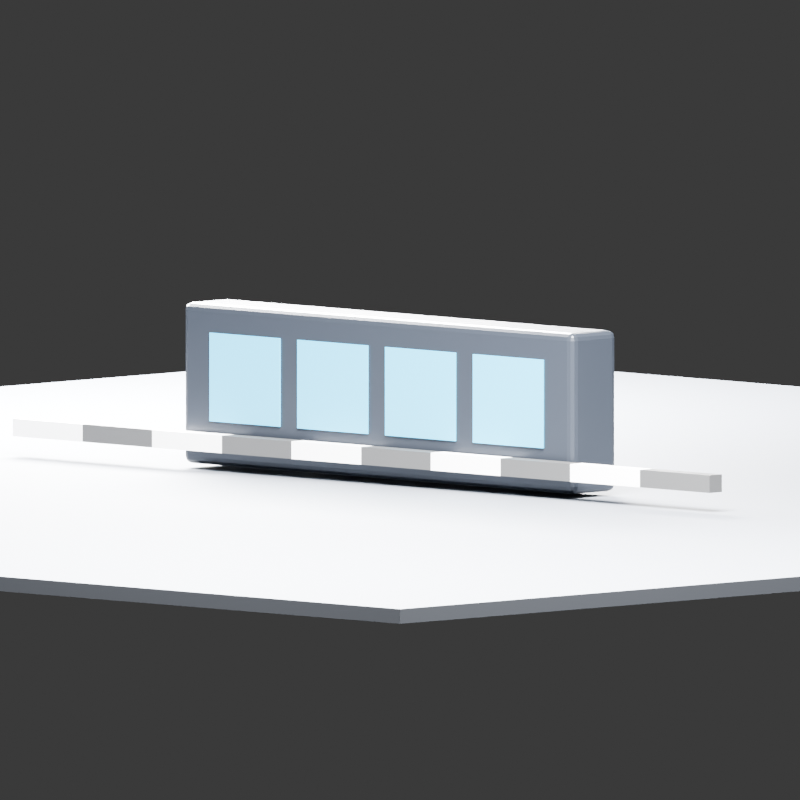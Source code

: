 # Source: fixture.blend  (saved by Blender 5.2.44; exported with 4.5.12 LTS)
import bpy
from mathutils import Matrix  # noqa: F401  (used for matrix-valued properties, if any)

bpy.ops.wm.read_factory_settings(use_empty=True)
scene = bpy.context.scene
scene.name = 'Scene'

# ---- materials (node trees are filled in below, after node groups)
mat_powder_coated_housing = bpy.data.materials.new('Powder-coated housing')
mat_powder_coated_housing.diffuse_color = (0.025, 0.03, 0.04, 1.0)
mat_lens = bpy.data.materials.new('Lens')
mat_lens.diffuse_color = (0.02, 0.22, 0.32, 1.0)
mat_floor = bpy.data.materials.new('Floor')
mat_floor.diffuse_color = (0.11, 0.12, 0.14, 1.0)
mat_scalemat0 = bpy.data.materials.new('ScaleMat0')
mat_scalemat0.diffuse_color = (0.9, 0.9, 0.9, 1.0)
mat_scalemat1 = bpy.data.materials.new('ScaleMat1')
mat_scalemat1.diffuse_color = (0.05, 0.05, 0.05, 1.0)
mat_scalemat2 = bpy.data.materials.new('ScaleMat2')
mat_scalemat2.diffuse_color = (0.9, 0.9, 0.9, 1.0)
mat_scalemat3 = bpy.data.materials.new('ScaleMat3')
mat_scalemat3.diffuse_color = (0.05, 0.05, 0.05, 1.0)
mat_scalemat4 = bpy.data.materials.new('ScaleMat4')
mat_scalemat4.diffuse_color = (0.9, 0.9, 0.9, 1.0)
mat_scalemat5 = bpy.data.materials.new('ScaleMat5')
mat_scalemat5.diffuse_color = (0.05, 0.05, 0.05, 1.0)
mat_scalemat6 = bpy.data.materials.new('ScaleMat6')
mat_scalemat6.diffuse_color = (0.9, 0.9, 0.9, 1.0)
mat_scalemat7 = bpy.data.materials.new('ScaleMat7')
mat_scalemat7.diffuse_color = (0.05, 0.05, 0.05, 1.0)
mat_scalemat8 = bpy.data.materials.new('ScaleMat8')
mat_scalemat8.diffuse_color = (0.9, 0.9, 0.9, 1.0)
mat_scalemat9 = bpy.data.materials.new('ScaleMat9')
mat_scalemat9.diffuse_color = (0.05, 0.05, 0.05, 1.0)

# ---- material node trees
mat_powder_coated_housing.use_nodes = True; mat_powder_coated_housing.node_tree.nodes.clear()
_N = mat_powder_coated_housing.node_tree.nodes; _L = mat_powder_coated_housing.node_tree.links
n0 = _N.new('ShaderNodeBsdfPrincipled'); n0.name = 'Principled BSDF'; n0.location = (-200, 100)
n0.inputs[0].default_value = (0.025, 0.03, 0.04, 1.0)
n0.inputs[1].default_value = 0.45
n0.inputs[2].default_value = 0.3
n0.inputs[10].default_value = 0.005
n1 = _N.new('ShaderNodeOutputMaterial'); n1.name = 'Material Output'; n1.location = (200, 100)
_L.new(n0.outputs[0], n1.inputs[0])
n1.is_active_output = True
mat_lens.use_nodes = True; mat_lens.node_tree.nodes.clear()
_N = mat_lens.node_tree.nodes; _L = mat_lens.node_tree.links
n0 = _N.new('ShaderNodeBsdfPrincipled'); n0.name = 'Principled BSDF'; n0.location = (-200, 100)
n0.inputs[0].default_value = (0.02, 0.22, 0.32, 1.0)
n0.inputs[2].default_value = 0.15
n0.inputs[10].default_value = 0.005
n0.inputs[27].default_value = (0.02, 0.45, 0.8, 1.0)
n0.inputs[28].default_value = 2.5
n1 = _N.new('ShaderNodeOutputMaterial'); n1.name = 'Material Output'; n1.location = (200, 100)
_L.new(n0.outputs[0], n1.inputs[0])
n1.is_active_output = True
mat_floor.use_nodes = True; mat_floor.node_tree.nodes.clear()
_N = mat_floor.node_tree.nodes; _L = mat_floor.node_tree.links
n0 = _N.new('ShaderNodeBsdfPrincipled'); n0.name = 'Principled BSDF'; n0.location = (-200, 100)
n0.inputs[0].default_value = (0.11, 0.12, 0.14, 1.0)
n0.inputs[2].default_value = 0.7
n0.inputs[10].default_value = 0.005
n1 = _N.new('ShaderNodeOutputMaterial'); n1.name = 'Material Output'; n1.location = (200, 100)
_L.new(n0.outputs[0], n1.inputs[0])
n1.is_active_output = True
mat_scalemat0.use_nodes = True; mat_scalemat0.node_tree.nodes.clear()
_N = mat_scalemat0.node_tree.nodes; _L = mat_scalemat0.node_tree.links
n0 = _N.new('ShaderNodeBsdfPrincipled'); n0.name = 'Principled BSDF'; n0.location = (-200, 100)
n0.inputs[0].default_value = (0.9, 0.9, 0.9, 1.0)
n0.inputs[2].default_value = 0.45
n0.inputs[10].default_value = 0.005
n1 = _N.new('ShaderNodeOutputMaterial'); n1.name = 'Material Output'; n1.location = (200, 100)
_L.new(n0.outputs[0], n1.inputs[0])
n1.is_active_output = True
mat_scalemat1.use_nodes = True; mat_scalemat1.node_tree.nodes.clear()
_N = mat_scalemat1.node_tree.nodes; _L = mat_scalemat1.node_tree.links
n0 = _N.new('ShaderNodeBsdfPrincipled'); n0.name = 'Principled BSDF'; n0.location = (-200, 100)
n0.inputs[0].default_value = (0.05, 0.05, 0.05, 1.0)
n0.inputs[2].default_value = 0.45
n0.inputs[10].default_value = 0.005
n1 = _N.new('ShaderNodeOutputMaterial'); n1.name = 'Material Output'; n1.location = (200, 100)
_L.new(n0.outputs[0], n1.inputs[0])
n1.is_active_output = True
mat_scalemat2.use_nodes = True; mat_scalemat2.node_tree.nodes.clear()
_N = mat_scalemat2.node_tree.nodes; _L = mat_scalemat2.node_tree.links
n0 = _N.new('ShaderNodeBsdfPrincipled'); n0.name = 'Principled BSDF'; n0.location = (-200, 100)
n0.inputs[0].default_value = (0.9, 0.9, 0.9, 1.0)
n0.inputs[2].default_value = 0.45
n0.inputs[10].default_value = 0.005
n1 = _N.new('ShaderNodeOutputMaterial'); n1.name = 'Material Output'; n1.location = (200, 100)
_L.new(n0.outputs[0], n1.inputs[0])
n1.is_active_output = True
mat_scalemat3.use_nodes = True; mat_scalemat3.node_tree.nodes.clear()
_N = mat_scalemat3.node_tree.nodes; _L = mat_scalemat3.node_tree.links
n0 = _N.new('ShaderNodeBsdfPrincipled'); n0.name = 'Principled BSDF'; n0.location = (-200, 100)
n0.inputs[0].default_value = (0.05, 0.05, 0.05, 1.0)
n0.inputs[2].default_value = 0.45
n0.inputs[10].default_value = 0.005
n1 = _N.new('ShaderNodeOutputMaterial'); n1.name = 'Material Output'; n1.location = (200, 100)
_L.new(n0.outputs[0], n1.inputs[0])
n1.is_active_output = True
mat_scalemat4.use_nodes = True; mat_scalemat4.node_tree.nodes.clear()
_N = mat_scalemat4.node_tree.nodes; _L = mat_scalemat4.node_tree.links
n0 = _N.new('ShaderNodeBsdfPrincipled'); n0.name = 'Principled BSDF'; n0.location = (-200, 100)
n0.inputs[0].default_value = (0.9, 0.9, 0.9, 1.0)
n0.inputs[2].default_value = 0.45
n0.inputs[10].default_value = 0.005
n1 = _N.new('ShaderNodeOutputMaterial'); n1.name = 'Material Output'; n1.location = (200, 100)
_L.new(n0.outputs[0], n1.inputs[0])
n1.is_active_output = True
mat_scalemat5.use_nodes = True; mat_scalemat5.node_tree.nodes.clear()
_N = mat_scalemat5.node_tree.nodes; _L = mat_scalemat5.node_tree.links
n0 = _N.new('ShaderNodeBsdfPrincipled'); n0.name = 'Principled BSDF'; n0.location = (-200, 100)
n0.inputs[0].default_value = (0.05, 0.05, 0.05, 1.0)
n0.inputs[2].default_value = 0.45
n0.inputs[10].default_value = 0.005
n1 = _N.new('ShaderNodeOutputMaterial'); n1.name = 'Material Output'; n1.location = (200, 100)
_L.new(n0.outputs[0], n1.inputs[0])
n1.is_active_output = True
mat_scalemat6.use_nodes = True; mat_scalemat6.node_tree.nodes.clear()
_N = mat_scalemat6.node_tree.nodes; _L = mat_scalemat6.node_tree.links
n0 = _N.new('ShaderNodeBsdfPrincipled'); n0.name = 'Principled BSDF'; n0.location = (-200, 100)
n0.inputs[0].default_value = (0.9, 0.9, 0.9, 1.0)
n0.inputs[2].default_value = 0.45
n0.inputs[10].default_value = 0.005
n1 = _N.new('ShaderNodeOutputMaterial'); n1.name = 'Material Output'; n1.location = (200, 100)
_L.new(n0.outputs[0], n1.inputs[0])
n1.is_active_output = True
mat_scalemat7.use_nodes = True; mat_scalemat7.node_tree.nodes.clear()
_N = mat_scalemat7.node_tree.nodes; _L = mat_scalemat7.node_tree.links
n0 = _N.new('ShaderNodeBsdfPrincipled'); n0.name = 'Principled BSDF'; n0.location = (-200, 100)
n0.inputs[0].default_value = (0.05, 0.05, 0.05, 1.0)
n0.inputs[2].default_value = 0.45
n0.inputs[10].default_value = 0.005
n1 = _N.new('ShaderNodeOutputMaterial'); n1.name = 'Material Output'; n1.location = (200, 100)
_L.new(n0.outputs[0], n1.inputs[0])
n1.is_active_output = True
mat_scalemat8.use_nodes = True; mat_scalemat8.node_tree.nodes.clear()
_N = mat_scalemat8.node_tree.nodes; _L = mat_scalemat8.node_tree.links
n0 = _N.new('ShaderNodeBsdfPrincipled'); n0.name = 'Principled BSDF'; n0.location = (-200, 100)
n0.inputs[0].default_value = (0.9, 0.9, 0.9, 1.0)
n0.inputs[2].default_value = 0.45
n0.inputs[10].default_value = 0.005
n1 = _N.new('ShaderNodeOutputMaterial'); n1.name = 'Material Output'; n1.location = (200, 100)
_L.new(n0.outputs[0], n1.inputs[0])
n1.is_active_output = True
mat_scalemat9.use_nodes = True; mat_scalemat9.node_tree.nodes.clear()
_N = mat_scalemat9.node_tree.nodes; _L = mat_scalemat9.node_tree.links
n0 = _N.new('ShaderNodeBsdfPrincipled'); n0.name = 'Principled BSDF'; n0.location = (-200, 100)
n0.inputs[0].default_value = (0.05, 0.05, 0.05, 1.0)
n0.inputs[2].default_value = 0.45
n0.inputs[10].default_value = 0.005
n1 = _N.new('ShaderNodeOutputMaterial'); n1.name = 'Material Output'; n1.location = (200, 100)
_L.new(n0.outputs[0], n1.inputs[0])
n1.is_active_output = True

# ---- world
world_fixture_preview_world = bpy.data.worlds.new('Fixture preview world'); scene.world = world_fixture_preview_world
world_fixture_preview_world.use_nodes = True; world_fixture_preview_world.node_tree.nodes.clear()
_N = world_fixture_preview_world.node_tree.nodes; _L = world_fixture_preview_world.node_tree.links
n0 = _N.new('ShaderNodeBackground'); n0.name = 'Background'; n0.location = (-200, 100)
n0.inputs[0].default_value = (0.05, 0.05, 0.05, 1.0)
n1 = _N.new('ShaderNodeOutputWorld'); n1.name = 'World Output'; n1.location = (200, 100)
_L.new(n0.outputs[0], n1.inputs[0])
n1.is_active_output = True
world_fixture_preview_world.color = (0.025, 0.03, 0.04)

# ---- cameras
cam_camera = bpy.data.cameras.new('Camera')
cam_camera.type = 'ORTHO'
cam_camera.ortho_scale = 0.812

# ---- lights
light_area = bpy.data.lights.new('Area', 'AREA')
light_area.energy = 950.0
light_area.shape = 'DISK'
light_area.size = 1.12
light_area.size_y = 1.0
light_area_001 = bpy.data.lights.new('Area.001', 'AREA')
light_area_001.energy = 650.0
light_area_001.size = 0.84
light_area_001.size_y = 1.0

# ---- meshes
me_cube = bpy.data.meshes.new('Cube')
me_cube.from_pydata([(-0.28, -0.0325, -0.082), (-0.28, -0.0325, 0.082), (-0.28, 0.0325, -0.082), (-0.28, 0.0325, 0.082), (0.28, -0.0325, -0.082), (0.28, -0.0325, 0.082), (0.28, 0.0325, -0.082), (0.28, 0.0325, 0.082)], [], [(0, 1, 3, 2), (2, 3, 7, 6), (6, 7, 5, 4), (4, 5, 1, 0), (2, 6, 4, 0), (7, 3, 1, 5)])
_uv = me_cube.uv_layers.new(name='UVMap')
_uv.uv.foreach_set('vector', [0.375, 0.0, 0.625, 0.0, 0.625, 0.25, 0.375, 0.25, 0.375, 0.25, 0.625, 0.25, 0.625, 0.5, 0.375, 0.5, 0.375, 0.5, 0.625, 0.5, 0.625, 0.75, 0.375, 0.75, 0.375, 0.75, 0.625, 0.75, 0.625, 1.0, 0.375, 1.0, 0.125, 0.5, 0.375, 0.5, 0.375, 0.75, 0.125, 0.75, 0.625, 0.5, 0.875, 0.5, 0.875, 0.75, 0.625, 0.75])
me_cube.materials.append(mat_powder_coated_housing)
me_cube.update()
me_cube_001 = bpy.data.meshes.new('Cube.001')
me_cube_001.from_pydata([(-0.0504, -0.000975, -0.0451), (-0.0504, -0.000975, 0.0451), (-0.0504, 0.000975, -0.0451), (-0.0504, 0.000975, 0.0451), (0.0504, -0.000975, -0.0451), (0.0504, -0.000975, 0.0451), (0.0504, 0.000975, -0.0451), (0.0504, 0.000975, 0.0451)], [], [(0, 1, 3, 2), (2, 3, 7, 6), (6, 7, 5, 4), (4, 5, 1, 0), (2, 6, 4, 0), (7, 3, 1, 5)])
_uv = me_cube_001.uv_layers.new(name='UVMap')
_uv.uv.foreach_set('vector', [0.375, 0.0, 0.625, 0.0, 0.625, 0.25, 0.375, 0.25, 0.375, 0.25, 0.625, 0.25, 0.625, 0.5, 0.375, 0.5, 0.375, 0.5, 0.625, 0.5, 0.625, 0.75, 0.375, 0.75, 0.375, 0.75, 0.625, 0.75, 0.625, 1.0, 0.375, 1.0, 0.125, 0.5, 0.375, 0.5, 0.375, 0.75, 0.125, 0.75, 0.625, 0.5, 0.875, 0.5, 0.875, 0.75, 0.625, 0.75])
me_cube_001.materials.append(mat_lens)
me_cube_001.update()
me_cube_002 = bpy.data.meshes.new('Cube.002')
me_cube_002.from_pydata([(-0.0504, -0.000975, -0.0451), (-0.0504, -0.000975, 0.0451), (-0.0504, 0.000975, -0.0451), (-0.0504, 0.000975, 0.0451), (0.0504, -0.000975, -0.0451), (0.0504, -0.000975, 0.0451), (0.0504, 0.000975, -0.0451), (0.0504, 0.000975, 0.0451)], [], [(0, 1, 3, 2), (2, 3, 7, 6), (6, 7, 5, 4), (4, 5, 1, 0), (2, 6, 4, 0), (7, 3, 1, 5)])
_uv = me_cube_002.uv_layers.new(name='UVMap')
_uv.uv.foreach_set('vector', [0.375, 0.0, 0.625, 0.0, 0.625, 0.25, 0.375, 0.25, 0.375, 0.25, 0.625, 0.25, 0.625, 0.5, 0.375, 0.5, 0.375, 0.5, 0.625, 0.5, 0.625, 0.75, 0.375, 0.75, 0.375, 0.75, 0.625, 0.75, 0.625, 1.0, 0.375, 1.0, 0.125, 0.5, 0.375, 0.5, 0.375, 0.75, 0.125, 0.75, 0.625, 0.5, 0.875, 0.5, 0.875, 0.75, 0.625, 0.75])
me_cube_002.materials.append(mat_lens)
me_cube_002.update()
me_cube_003 = bpy.data.meshes.new('Cube.003')
me_cube_003.from_pydata([(-0.0504, -0.000975, -0.0451), (-0.0504, -0.000975, 0.0451), (-0.0504, 0.000975, -0.0451), (-0.0504, 0.000975, 0.0451), (0.0504, -0.000975, -0.0451), (0.0504, -0.000975, 0.0451), (0.0504, 0.000975, -0.0451), (0.0504, 0.000975, 0.0451)], [], [(0, 1, 3, 2), (2, 3, 7, 6), (6, 7, 5, 4), (4, 5, 1, 0), (2, 6, 4, 0), (7, 3, 1, 5)])
_uv = me_cube_003.uv_layers.new(name='UVMap')
_uv.uv.foreach_set('vector', [0.375, 0.0, 0.625, 0.0, 0.625, 0.25, 0.375, 0.25, 0.375, 0.25, 0.625, 0.25, 0.625, 0.5, 0.375, 0.5, 0.375, 0.5, 0.625, 0.5, 0.625, 0.75, 0.375, 0.75, 0.375, 0.75, 0.625, 0.75, 0.625, 1.0, 0.375, 1.0, 0.125, 0.5, 0.375, 0.5, 0.375, 0.75, 0.125, 0.75, 0.625, 0.5, 0.875, 0.5, 0.875, 0.75, 0.625, 0.75])
me_cube_003.materials.append(mat_lens)
me_cube_003.update()
me_cube_004 = bpy.data.meshes.new('Cube.004')
me_cube_004.from_pydata([(-0.0504, -0.000975, -0.0451), (-0.0504, -0.000975, 0.0451), (-0.0504, 0.000975, -0.0451), (-0.0504, 0.000975, 0.0451), (0.0504, -0.000975, -0.0451), (0.0504, -0.000975, 0.0451), (0.0504, 0.000975, -0.0451), (0.0504, 0.000975, 0.0451)], [], [(0, 1, 3, 2), (2, 3, 7, 6), (6, 7, 5, 4), (4, 5, 1, 0), (2, 6, 4, 0), (7, 3, 1, 5)])
_uv = me_cube_004.uv_layers.new(name='UVMap')
_uv.uv.foreach_set('vector', [0.375, 0.0, 0.625, 0.0, 0.625, 0.25, 0.375, 0.25, 0.375, 0.25, 0.625, 0.25, 0.625, 0.5, 0.375, 0.5, 0.375, 0.5, 0.625, 0.5, 0.625, 0.75, 0.375, 0.75, 0.375, 0.75, 0.625, 0.75, 0.625, 1.0, 0.375, 1.0, 0.125, 0.5, 0.375, 0.5, 0.375, 0.75, 0.125, 0.75, 0.625, 0.5, 0.875, 0.5, 0.875, 0.75, 0.625, 0.75])
me_cube_004.materials.append(mat_lens)
me_cube_004.update()
me_cube_005 = bpy.data.meshes.new('Cube.005')
me_cube_005.from_pydata([(-1.12, -1.12, -0.0075), (-1.12, -1.12, 0.0075), (-1.12, 1.12, -0.0075), (-1.12, 1.12, 0.0075), (1.12, -1.12, -0.0075), (1.12, -1.12, 0.0075), (1.12, 1.12, -0.0075), (1.12, 1.12, 0.0075)], [], [(0, 1, 3, 2), (2, 3, 7, 6), (6, 7, 5, 4), (4, 5, 1, 0), (2, 6, 4, 0), (7, 3, 1, 5)])
_uv = me_cube_005.uv_layers.new(name='UVMap')
_uv.uv.foreach_set('vector', [0.375, 0.0, 0.625, 0.0, 0.625, 0.25, 0.375, 0.25, 0.375, 0.25, 0.625, 0.25, 0.625, 0.5, 0.375, 0.5, 0.375, 0.5, 0.625, 0.5, 0.625, 0.75, 0.375, 0.75, 0.375, 0.75, 0.625, 0.75, 0.625, 1.0, 0.375, 1.0, 0.125, 0.5, 0.375, 0.5, 0.375, 0.75, 0.125, 0.75, 0.625, 0.5, 0.875, 0.5, 0.875, 0.75, 0.625, 0.75])
me_cube_005.materials.append(mat_floor)
me_cube_005.update()
me_cube_006 = bpy.data.meshes.new('Cube.006')
me_cube_006.from_pydata([(-0.05, -0.009, -0.009), (-0.05, -0.009, 0.009), (-0.05, 0.009, -0.009), (-0.05, 0.009, 0.009), (0.05, -0.009, -0.009), (0.05, -0.009, 0.009), (0.05, 0.009, -0.009), (0.05, 0.009, 0.009)], [], [(0, 1, 3, 2), (2, 3, 7, 6), (6, 7, 5, 4), (4, 5, 1, 0), (2, 6, 4, 0), (7, 3, 1, 5)])
_uv = me_cube_006.uv_layers.new(name='UVMap')
_uv.uv.foreach_set('vector', [0.375, 0.0, 0.625, 0.0, 0.625, 0.25, 0.375, 0.25, 0.375, 0.25, 0.625, 0.25, 0.625, 0.5, 0.375, 0.5, 0.375, 0.5, 0.625, 0.5, 0.625, 0.75, 0.375, 0.75, 0.375, 0.75, 0.625, 0.75, 0.625, 1.0, 0.375, 1.0, 0.125, 0.5, 0.375, 0.5, 0.375, 0.75, 0.125, 0.75, 0.625, 0.5, 0.875, 0.5, 0.875, 0.75, 0.625, 0.75])
me_cube_006.materials.append(mat_scalemat0)
me_cube_006.update()
me_cube_007 = bpy.data.meshes.new('Cube.007')
me_cube_007.from_pydata([(-0.05, -0.009, -0.009), (-0.05, -0.009, 0.009), (-0.05, 0.009, -0.009), (-0.05, 0.009, 0.009), (0.05, -0.009, -0.009), (0.05, -0.009, 0.009), (0.05, 0.009, -0.009), (0.05, 0.009, 0.009)], [], [(0, 1, 3, 2), (2, 3, 7, 6), (6, 7, 5, 4), (4, 5, 1, 0), (2, 6, 4, 0), (7, 3, 1, 5)])
_uv = me_cube_007.uv_layers.new(name='UVMap')
_uv.uv.foreach_set('vector', [0.375, 0.0, 0.625, 0.0, 0.625, 0.25, 0.375, 0.25, 0.375, 0.25, 0.625, 0.25, 0.625, 0.5, 0.375, 0.5, 0.375, 0.5, 0.625, 0.5, 0.625, 0.75, 0.375, 0.75, 0.375, 0.75, 0.625, 0.75, 0.625, 1.0, 0.375, 1.0, 0.125, 0.5, 0.375, 0.5, 0.375, 0.75, 0.125, 0.75, 0.625, 0.5, 0.875, 0.5, 0.875, 0.75, 0.625, 0.75])
me_cube_007.materials.append(mat_scalemat1)
me_cube_007.update()
me_cube_008 = bpy.data.meshes.new('Cube.008')
me_cube_008.from_pydata([(-0.05, -0.009, -0.009), (-0.05, -0.009, 0.009), (-0.05, 0.009, -0.009), (-0.05, 0.009, 0.009), (0.05, -0.009, -0.009), (0.05, -0.009, 0.009), (0.05, 0.009, -0.009), (0.05, 0.009, 0.009)], [], [(0, 1, 3, 2), (2, 3, 7, 6), (6, 7, 5, 4), (4, 5, 1, 0), (2, 6, 4, 0), (7, 3, 1, 5)])
_uv = me_cube_008.uv_layers.new(name='UVMap')
_uv.uv.foreach_set('vector', [0.375, 0.0, 0.625, 0.0, 0.625, 0.25, 0.375, 0.25, 0.375, 0.25, 0.625, 0.25, 0.625, 0.5, 0.375, 0.5, 0.375, 0.5, 0.625, 0.5, 0.625, 0.75, 0.375, 0.75, 0.375, 0.75, 0.625, 0.75, 0.625, 1.0, 0.375, 1.0, 0.125, 0.5, 0.375, 0.5, 0.375, 0.75, 0.125, 0.75, 0.625, 0.5, 0.875, 0.5, 0.875, 0.75, 0.625, 0.75])
me_cube_008.materials.append(mat_scalemat2)
me_cube_008.update()
me_cube_009 = bpy.data.meshes.new('Cube.009')
me_cube_009.from_pydata([(-0.05, -0.009, -0.009), (-0.05, -0.009, 0.009), (-0.05, 0.009, -0.009), (-0.05, 0.009, 0.009), (0.05, -0.009, -0.009), (0.05, -0.009, 0.009), (0.05, 0.009, -0.009), (0.05, 0.009, 0.009)], [], [(0, 1, 3, 2), (2, 3, 7, 6), (6, 7, 5, 4), (4, 5, 1, 0), (2, 6, 4, 0), (7, 3, 1, 5)])
_uv = me_cube_009.uv_layers.new(name='UVMap')
_uv.uv.foreach_set('vector', [0.375, 0.0, 0.625, 0.0, 0.625, 0.25, 0.375, 0.25, 0.375, 0.25, 0.625, 0.25, 0.625, 0.5, 0.375, 0.5, 0.375, 0.5, 0.625, 0.5, 0.625, 0.75, 0.375, 0.75, 0.375, 0.75, 0.625, 0.75, 0.625, 1.0, 0.375, 1.0, 0.125, 0.5, 0.375, 0.5, 0.375, 0.75, 0.125, 0.75, 0.625, 0.5, 0.875, 0.5, 0.875, 0.75, 0.625, 0.75])
me_cube_009.materials.append(mat_scalemat3)
me_cube_009.update()
me_cube_010 = bpy.data.meshes.new('Cube.010')
me_cube_010.from_pydata([(-0.05, -0.009, -0.009), (-0.05, -0.009, 0.009), (-0.05, 0.009, -0.009), (-0.05, 0.009, 0.009), (0.05, -0.009, -0.009), (0.05, -0.009, 0.009), (0.05, 0.009, -0.009), (0.05, 0.009, 0.009)], [], [(0, 1, 3, 2), (2, 3, 7, 6), (6, 7, 5, 4), (4, 5, 1, 0), (2, 6, 4, 0), (7, 3, 1, 5)])
_uv = me_cube_010.uv_layers.new(name='UVMap')
_uv.uv.foreach_set('vector', [0.375, 0.0, 0.625, 0.0, 0.625, 0.25, 0.375, 0.25, 0.375, 0.25, 0.625, 0.25, 0.625, 0.5, 0.375, 0.5, 0.375, 0.5, 0.625, 0.5, 0.625, 0.75, 0.375, 0.75, 0.375, 0.75, 0.625, 0.75, 0.625, 1.0, 0.375, 1.0, 0.125, 0.5, 0.375, 0.5, 0.375, 0.75, 0.125, 0.75, 0.625, 0.5, 0.875, 0.5, 0.875, 0.75, 0.625, 0.75])
me_cube_010.materials.append(mat_scalemat4)
me_cube_010.update()
me_cube_011 = bpy.data.meshes.new('Cube.011')
me_cube_011.from_pydata([(-0.05, -0.009, -0.009), (-0.05, -0.009, 0.009), (-0.05, 0.009, -0.009), (-0.05, 0.009, 0.009), (0.05, -0.009, -0.009), (0.05, -0.009, 0.009), (0.05, 0.009, -0.009), (0.05, 0.009, 0.009)], [], [(0, 1, 3, 2), (2, 3, 7, 6), (6, 7, 5, 4), (4, 5, 1, 0), (2, 6, 4, 0), (7, 3, 1, 5)])
_uv = me_cube_011.uv_layers.new(name='UVMap')
_uv.uv.foreach_set('vector', [0.375, 0.0, 0.625, 0.0, 0.625, 0.25, 0.375, 0.25, 0.375, 0.25, 0.625, 0.25, 0.625, 0.5, 0.375, 0.5, 0.375, 0.5, 0.625, 0.5, 0.625, 0.75, 0.375, 0.75, 0.375, 0.75, 0.625, 0.75, 0.625, 1.0, 0.375, 1.0, 0.125, 0.5, 0.375, 0.5, 0.375, 0.75, 0.125, 0.75, 0.625, 0.5, 0.875, 0.5, 0.875, 0.75, 0.625, 0.75])
me_cube_011.materials.append(mat_scalemat5)
me_cube_011.update()
me_cube_012 = bpy.data.meshes.new('Cube.012')
me_cube_012.from_pydata([(-0.05, -0.009, -0.009), (-0.05, -0.009, 0.009), (-0.05, 0.009, -0.009), (-0.05, 0.009, 0.009), (0.05, -0.009, -0.009), (0.05, -0.009, 0.009), (0.05, 0.009, -0.009), (0.05, 0.009, 0.009)], [], [(0, 1, 3, 2), (2, 3, 7, 6), (6, 7, 5, 4), (4, 5, 1, 0), (2, 6, 4, 0), (7, 3, 1, 5)])
_uv = me_cube_012.uv_layers.new(name='UVMap')
_uv.uv.foreach_set('vector', [0.375, 0.0, 0.625, 0.0, 0.625, 0.25, 0.375, 0.25, 0.375, 0.25, 0.625, 0.25, 0.625, 0.5, 0.375, 0.5, 0.375, 0.5, 0.625, 0.5, 0.625, 0.75, 0.375, 0.75, 0.375, 0.75, 0.625, 0.75, 0.625, 1.0, 0.375, 1.0, 0.125, 0.5, 0.375, 0.5, 0.375, 0.75, 0.125, 0.75, 0.625, 0.5, 0.875, 0.5, 0.875, 0.75, 0.625, 0.75])
me_cube_012.materials.append(mat_scalemat6)
me_cube_012.update()
me_cube_013 = bpy.data.meshes.new('Cube.013')
me_cube_013.from_pydata([(-0.05, -0.009, -0.009), (-0.05, -0.009, 0.009), (-0.05, 0.009, -0.009), (-0.05, 0.009, 0.009), (0.05, -0.009, -0.009), (0.05, -0.009, 0.009), (0.05, 0.009, -0.009), (0.05, 0.009, 0.009)], [], [(0, 1, 3, 2), (2, 3, 7, 6), (6, 7, 5, 4), (4, 5, 1, 0), (2, 6, 4, 0), (7, 3, 1, 5)])
_uv = me_cube_013.uv_layers.new(name='UVMap')
_uv.uv.foreach_set('vector', [0.375, 0.0, 0.625, 0.0, 0.625, 0.25, 0.375, 0.25, 0.375, 0.25, 0.625, 0.25, 0.625, 0.5, 0.375, 0.5, 0.375, 0.5, 0.625, 0.5, 0.625, 0.75, 0.375, 0.75, 0.375, 0.75, 0.625, 0.75, 0.625, 1.0, 0.375, 1.0, 0.125, 0.5, 0.375, 0.5, 0.375, 0.75, 0.125, 0.75, 0.625, 0.5, 0.875, 0.5, 0.875, 0.75, 0.625, 0.75])
me_cube_013.materials.append(mat_scalemat7)
me_cube_013.update()
me_cube_014 = bpy.data.meshes.new('Cube.014')
me_cube_014.from_pydata([(-0.05, -0.009, -0.009), (-0.05, -0.009, 0.009), (-0.05, 0.009, -0.009), (-0.05, 0.009, 0.009), (0.05, -0.009, -0.009), (0.05, -0.009, 0.009), (0.05, 0.009, -0.009), (0.05, 0.009, 0.009)], [], [(0, 1, 3, 2), (2, 3, 7, 6), (6, 7, 5, 4), (4, 5, 1, 0), (2, 6, 4, 0), (7, 3, 1, 5)])
_uv = me_cube_014.uv_layers.new(name='UVMap')
_uv.uv.foreach_set('vector', [0.375, 0.0, 0.625, 0.0, 0.625, 0.25, 0.375, 0.25, 0.375, 0.25, 0.625, 0.25, 0.625, 0.5, 0.375, 0.5, 0.375, 0.5, 0.625, 0.5, 0.625, 0.75, 0.375, 0.75, 0.375, 0.75, 0.625, 0.75, 0.625, 1.0, 0.375, 1.0, 0.125, 0.5, 0.375, 0.5, 0.375, 0.75, 0.125, 0.75, 0.625, 0.5, 0.875, 0.5, 0.875, 0.75, 0.625, 0.75])
me_cube_014.materials.append(mat_scalemat8)
me_cube_014.update()
me_cube_015 = bpy.data.meshes.new('Cube.015')
me_cube_015.from_pydata([(-0.05, -0.009, -0.009), (-0.05, -0.009, 0.009), (-0.05, 0.009, -0.009), (-0.05, 0.009, 0.009), (0.05, -0.009, -0.009), (0.05, -0.009, 0.009), (0.05, 0.009, -0.009), (0.05, 0.009, 0.009)], [], [(0, 1, 3, 2), (2, 3, 7, 6), (6, 7, 5, 4), (4, 5, 1, 0), (2, 6, 4, 0), (7, 3, 1, 5)])
_uv = me_cube_015.uv_layers.new(name='UVMap')
_uv.uv.foreach_set('vector', [0.375, 0.0, 0.625, 0.0, 0.625, 0.25, 0.375, 0.25, 0.375, 0.25, 0.625, 0.25, 0.625, 0.5, 0.375, 0.5, 0.375, 0.5, 0.625, 0.5, 0.625, 0.75, 0.375, 0.75, 0.375, 0.75, 0.625, 0.75, 0.625, 1.0, 0.375, 1.0, 0.125, 0.5, 0.375, 0.5, 0.375, 0.75, 0.125, 0.75, 0.625, 0.5, 0.875, 0.5, 0.875, 0.75, 0.625, 0.75])
me_cube_015.materials.append(mat_scalemat9)
me_cube_015.update()

# ---- objects
ob_body = bpy.data.objects.new('Body', me_cube)
ob_lens_01 = bpy.data.objects.new('Lens.01', me_cube_001)
ob_lens_02 = bpy.data.objects.new('Lens.02', me_cube_002)
ob_lens_03 = bpy.data.objects.new('Lens.03', me_cube_003)
ob_lens_04 = bpy.data.objects.new('Lens.04', me_cube_004)
ob_preview_floor = bpy.data.objects.new('Preview floor', me_cube_005)
ob_scale_0 = bpy.data.objects.new('Scale 0', me_cube_006)
ob_scale_1 = bpy.data.objects.new('Scale 1', me_cube_007)
ob_scale_2 = bpy.data.objects.new('Scale 2', me_cube_008)
ob_scale_3 = bpy.data.objects.new('Scale 3', me_cube_009)
ob_scale_4 = bpy.data.objects.new('Scale 4', me_cube_010)
ob_scale_5 = bpy.data.objects.new('Scale 5', me_cube_011)
ob_scale_6 = bpy.data.objects.new('Scale 6', me_cube_012)
ob_scale_7 = bpy.data.objects.new('Scale 7', me_cube_013)
ob_scale_8 = bpy.data.objects.new('Scale 8', me_cube_014)
ob_scale_9 = bpy.data.objects.new('Scale 9', me_cube_015)
ob_area = bpy.data.objects.new('Area', light_area)
ob_area_001 = bpy.data.objects.new('Area.001', light_area_001)
ob_camera = bpy.data.objects.new('Camera', cam_camera)

# ---- transforms, parenting, visibility, modifiers, constraints
ob_body.location = (0.0, 0.0, 0.082)
_m = ob_body.modifiers.new('Edge softening', 'BEVEL')
_m.width = 0.0078
_m.width_pct = 0.0078
_m.segments = 3
ob_lens_01.location = (-0.189, -0.03348, 0.0902)
_m = ob_lens_01.modifiers.new('Edge softening', 'BEVEL')
_m.width = 0.000234
_m.width_pct = 0.000234
_m.segments = 3
ob_lens_02.location = (-0.063, -0.03348, 0.0902)
_m = ob_lens_02.modifiers.new('Edge softening', 'BEVEL')
_m.width = 0.000234
_m.width_pct = 0.000234
_m.segments = 3
ob_lens_03.location = (0.063, -0.03348, 0.0902)
_m = ob_lens_03.modifiers.new('Edge softening', 'BEVEL')
_m.width = 0.000234
_m.width_pct = 0.000234
_m.segments = 3
ob_lens_04.location = (0.189, -0.03348, 0.0902)
_m = ob_lens_04.modifiers.new('Edge softening', 'BEVEL')
_m.width = 0.000234
_m.width_pct = 0.000234
_m.segments = 3
ob_preview_floor.location = (0.0, 0.0, -0.012)
ob_scale_0.location = (-0.45, -0.0468, 0.025)
ob_scale_1.location = (-0.35, -0.0468, 0.025)
ob_scale_2.location = (-0.25, -0.0468, 0.025)
ob_scale_3.location = (-0.15, -0.0468, 0.025)
ob_scale_4.location = (-0.05, -0.0468, 0.025)
ob_scale_5.location = (0.05, -0.0468, 0.025)
ob_scale_6.location = (0.15, -0.0468, 0.025)
ob_scale_7.location = (0.25, -0.0468, 0.025)
ob_scale_8.location = (0.35, -0.0468, 0.025)
ob_scale_9.location = (0.45, -0.0468, 0.025)
ob_area.location = (0.896, -0.84, 1.232)
ob_area_001.location = (-0.896, 0.448, 0.616)
ob_camera.location = (1.232, -1.232, 0.2214)
ob_camera.rotation_euler = (1.489, -1.258e-07, 0.7854)

# ---- collection membership
scene.collection.objects.link(ob_body)
scene.collection.objects.link(ob_lens_01)
scene.collection.objects.link(ob_lens_02)
scene.collection.objects.link(ob_lens_03)
scene.collection.objects.link(ob_lens_04)
scene.collection.objects.link(ob_preview_floor)
scene.collection.objects.link(ob_scale_0)
scene.collection.objects.link(ob_scale_1)
scene.collection.objects.link(ob_scale_2)
scene.collection.objects.link(ob_scale_3)
scene.collection.objects.link(ob_scale_4)
scene.collection.objects.link(ob_scale_5)
scene.collection.objects.link(ob_scale_6)
scene.collection.objects.link(ob_scale_7)
scene.collection.objects.link(ob_scale_8)
scene.collection.objects.link(ob_scale_9)
scene.collection.objects.link(ob_area)
scene.collection.objects.link(ob_area_001)
scene.collection.objects.link(ob_camera)

# ---- scene / render settings (as saved in the file)
scene.camera = ob_camera
scene.frame_start = 1; scene.frame_end = 250; scene.frame_set(1)
scene.render.engine = 'BLENDER_WORKBENCH'
scene.render.resolution_x = 512
scene.render.resolution_y = 512
scene.render.bake_bias = 0.0
scene.render.bake_samples = 0
scene.render.compositor_device = 'GPU'
scene.eevee.use_volume_custom_range = False
scene.eevee.fast_gi_thickness_near = 0.1
scene.eevee.fast_gi_thickness_far = 0.0
scene.eevee.ray_tracing_options.screen_trace_thickness = 0.1
bpy.context.view_layer.update()
